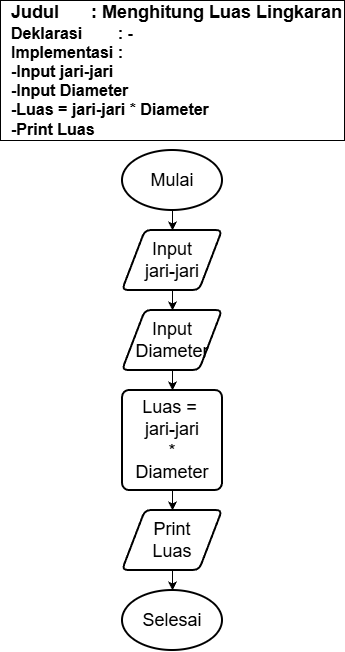

The diagram above was exported from draw.io. Its source (the exported page's mxGraphModel, read from the mxfile embedded in the PNG):
<mxGraphModel dx="1042" dy="562" grid="1" gridSize="10" guides="1" tooltips="1" connect="1" arrows="1" fold="1" page="1" pageScale="1" pageWidth="827" pageHeight="1169" math="0" shadow="0">
  <root>
    <mxCell id="0" />
    <mxCell id="1" parent="0" />
    <mxCell id="uGRm3AzuSiItbjCV9GUk-1" parent="1" style="strokeWidth=2;html=1;shape=mxgraph.flowchart.start_1;whiteSpace=wrap;" value="&lt;font style=&quot;font-size: 18px;&quot;&gt;Mulai&lt;/font&gt;" vertex="1">
      <mxGeometry height="60" width="100" x="364" y="260" as="geometry" />
    </mxCell>
    <mxCell id="uGRm3AzuSiItbjCV9GUk-2" parent="1" style="shape=parallelogram;html=1;strokeWidth=2;perimeter=parallelogramPerimeter;whiteSpace=wrap;rounded=1;arcSize=12;size=0.23;" value="&lt;span style=&quot;font-size: 18px;&quot;&gt;Input&lt;/span&gt;&lt;div&gt;&lt;span style=&quot;font-size: 18px;&quot;&gt;jari-jari&lt;/span&gt;&lt;/div&gt;" vertex="1">
      <mxGeometry height="60" width="100" x="364" y="340" as="geometry" />
    </mxCell>
    <mxCell id="uGRm3AzuSiItbjCV9GUk-3" parent="1" style="rounded=1;whiteSpace=wrap;html=1;absoluteArcSize=1;arcSize=14;strokeWidth=2;" value="&lt;span style=&quot;font-size: 18px;&quot;&gt;Luas =&amp;nbsp;&lt;/span&gt;&lt;div&gt;&lt;span style=&quot;font-size: 18px;&quot;&gt;jari-jari&lt;/span&gt;&lt;/div&gt;&lt;div&gt;&lt;span style=&quot;font-size: 18px;&quot;&gt;*&lt;/span&gt;&lt;/div&gt;&lt;div&gt;&lt;span style=&quot;font-size: 18px;&quot;&gt;Diameter&lt;/span&gt;&lt;/div&gt;" vertex="1">
      <mxGeometry height="100" width="100" x="364" y="500" as="geometry" />
    </mxCell>
    <mxCell id="uGRm3AzuSiItbjCV9GUk-4" parent="1" style="strokeWidth=2;html=1;shape=mxgraph.flowchart.start_1;whiteSpace=wrap;" value="&lt;span style=&quot;font-size: 18px;&quot;&gt;Selesai&lt;/span&gt;" vertex="1">
      <mxGeometry height="60" width="100" x="364" y="700" as="geometry" />
    </mxCell>
    <mxCell id="uGRm3AzuSiItbjCV9GUk-5" edge="1" parent="1" source="uGRm3AzuSiItbjCV9GUk-1" style="endArrow=classic;html=1;rounded=0;exitX=0.5;exitY=1;exitDx=0;exitDy=0;exitPerimeter=0;entryX=0.5;entryY=0;entryDx=0;entryDy=0;" target="uGRm3AzuSiItbjCV9GUk-2" value="">
      <mxGeometry height="50" relative="1" width="50" as="geometry">
        <mxPoint x="389" y="390" as="sourcePoint" />
        <mxPoint x="439" y="340" as="targetPoint" />
      </mxGeometry>
    </mxCell>
    <mxCell id="uGRm3AzuSiItbjCV9GUk-6" edge="1" parent="1" source="uGRm3AzuSiItbjCV9GUk-9" style="endArrow=classic;html=1;rounded=0;exitX=0.5;exitY=1;exitDx=0;exitDy=0;entryX=0.5;entryY=0;entryDx=0;entryDy=0;" target="uGRm3AzuSiItbjCV9GUk-3" value="">
      <mxGeometry height="50" relative="1" width="50" as="geometry">
        <mxPoint x="440" y="490" as="sourcePoint" />
        <mxPoint x="490" y="440" as="targetPoint" />
      </mxGeometry>
    </mxCell>
    <mxCell id="uGRm3AzuSiItbjCV9GUk-7" edge="1" parent="1" source="uGRm3AzuSiItbjCV9GUk-2" style="endArrow=classic;html=1;rounded=0;exitX=0.5;exitY=1;exitDx=0;exitDy=0;entryX=0.5;entryY=0;entryDx=0;entryDy=0;" target="uGRm3AzuSiItbjCV9GUk-9" value="">
      <mxGeometry height="50" relative="1" width="50" as="geometry">
        <mxPoint x="420" y="420" as="sourcePoint" />
        <mxPoint x="470" y="370" as="targetPoint" />
      </mxGeometry>
    </mxCell>
    <mxCell id="uGRm3AzuSiItbjCV9GUk-8" edge="1" parent="1" source="uGRm3AzuSiItbjCV9GUk-3" style="endArrow=classic;html=1;rounded=0;exitX=0.5;exitY=1;exitDx=0;exitDy=0;entryX=0.5;entryY=0;entryDx=0;entryDy=0;" target="uGRm3AzuSiItbjCV9GUk-10" value="">
      <mxGeometry height="50" relative="1" width="50" as="geometry">
        <mxPoint x="430" y="610" as="sourcePoint" />
        <mxPoint x="480" y="560" as="targetPoint" />
      </mxGeometry>
    </mxCell>
    <mxCell id="uGRm3AzuSiItbjCV9GUk-9" parent="1" style="shape=parallelogram;html=1;strokeWidth=2;perimeter=parallelogramPerimeter;whiteSpace=wrap;rounded=1;arcSize=12;size=0.23;" value="&lt;span style=&quot;font-size: 18px;&quot;&gt;Input&lt;/span&gt;&lt;div&gt;&lt;span style=&quot;font-size: 18px;&quot;&gt;Diameter&lt;/span&gt;&lt;/div&gt;" vertex="1">
      <mxGeometry height="60" width="100" x="364" y="420" as="geometry" />
    </mxCell>
    <mxCell id="uGRm3AzuSiItbjCV9GUk-10" parent="1" style="shape=parallelogram;html=1;strokeWidth=2;perimeter=parallelogramPerimeter;whiteSpace=wrap;rounded=1;arcSize=12;size=0.23;" value="&lt;span style=&quot;font-size: 18px;&quot;&gt;Print&lt;/span&gt;&lt;div&gt;&lt;span style=&quot;font-size: 18px;&quot;&gt;Luas&lt;/span&gt;&lt;/div&gt;" vertex="1">
      <mxGeometry height="60" width="100" x="364" y="620" as="geometry" />
    </mxCell>
    <mxCell id="uGRm3AzuSiItbjCV9GUk-11" edge="1" parent="1" style="endArrow=classic;html=1;rounded=0;exitX=0.5;exitY=1;exitDx=0;exitDy=0;entryX=0.5;entryY=0;entryDx=0;entryDy=0;" value="">
      <mxGeometry height="50" relative="1" width="50" as="geometry">
        <mxPoint x="414" y="680" as="sourcePoint" />
        <mxPoint x="414" y="700" as="targetPoint" />
      </mxGeometry>
    </mxCell>
    <mxCell id="uGRm3AzuSiItbjCV9GUk-12" parent="1" style="rounded=0;whiteSpace=wrap;html=1;align=right;" value="&lt;div style=&quot;text-align: justify;&quot;&gt;&lt;b style=&quot;font-size: 18px; background-color: transparent; color: light-dark(rgb(0, 0, 0), rgb(255, 255, 255));&quot;&gt;Judul&lt;span style=&quot;white-space: pre;&quot;&gt;&#09;&lt;/span&gt;&lt;span style=&quot;white-space: pre;&quot;&gt;&#09;&lt;/span&gt;: Menghitung Luas Lingkaran&lt;/b&gt;&lt;/div&gt;&lt;div style=&quot;text-align: justify;&quot;&gt;&lt;font size=&quot;3&quot;&gt;&lt;b&gt;Deklarasi&lt;span style=&quot;white-space: pre;&quot;&gt;&#09;&lt;/span&gt;&lt;span style=&quot;white-space: pre;&quot;&gt;&#09;&lt;/span&gt;: -&lt;/b&gt;&lt;/font&gt;&lt;/div&gt;&lt;div style=&quot;text-align: justify;&quot;&gt;&lt;font size=&quot;3&quot;&gt;&lt;b&gt;Implementasi&lt;span style=&quot;white-space: pre;&quot;&gt;&#09;&lt;/span&gt;:&amp;nbsp;&lt;/b&gt;&lt;/font&gt;&lt;/div&gt;&lt;div style=&quot;text-align: justify;&quot;&gt;&lt;font size=&quot;3&quot;&gt;&lt;b&gt;-Input jari-jari&lt;/b&gt;&lt;/font&gt;&lt;/div&gt;&lt;div style=&quot;text-align: justify;&quot;&gt;&lt;font size=&quot;3&quot;&gt;&lt;b&gt;-Input Diameter&lt;/b&gt;&lt;/font&gt;&lt;/div&gt;&lt;div style=&quot;text-align: justify;&quot;&gt;&lt;font size=&quot;3&quot;&gt;&lt;b&gt;-Luas = jari-jari * Diameter&lt;/b&gt;&lt;/font&gt;&lt;/div&gt;&lt;div style=&quot;text-align: justify;&quot;&gt;&lt;font size=&quot;3&quot;&gt;&lt;b style=&quot;&quot;&gt;-Print Luas&lt;/b&gt;&lt;/font&gt;&lt;/div&gt;" vertex="1">
      <mxGeometry height="140" width="344" x="242" y="110" as="geometry" />
    </mxCell>
  </root>
</mxGraphModel>